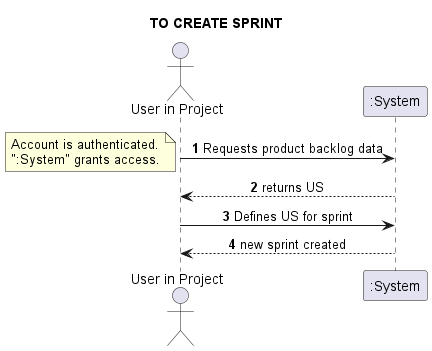

The diagram above was rendered by PlantUML. Its source (embedded in the PNG):
@startuml
skinparam sequenceMessageAlign center
title TO CREATE SPRINT
actor "User in Project" as UIP
autonumber
UIP -> ":System": Requests product backlog data
note left
Account is authenticated.
":System" grants access.
end note
UIP <-- ":System": returns US
UIP -> ":System": Defines US for sprint
UIP <-- ":System": new sprint created
@enduml